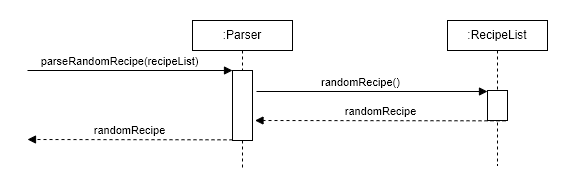

The diagram above was exported from draw.io. Its source (the exported page's mxGraphModel, read from the mxfile embedded in the PNG):
<mxGraphModel dx="1050" dy="573" grid="1" gridSize="10" guides="1" tooltips="1" connect="1" arrows="1" fold="1" page="1" pageScale="1" pageWidth="850" pageHeight="1100" math="0" shadow="0">
  <root>
    <mxCell id="0" />
    <mxCell id="1" parent="0" />
    <mxCell id="s0rDMdlFasftcmTUgx0m-3" value=":RecipeList" style="shape=umlLifeline;perimeter=lifelinePerimeter;whiteSpace=wrap;html=1;container=1;dropTarget=0;collapsible=0;recursiveResize=0;outlineConnect=0;portConstraint=eastwest;newEdgeStyle={&quot;edgeStyle&quot;:&quot;elbowEdgeStyle&quot;,&quot;elbow&quot;:&quot;vertical&quot;,&quot;curved&quot;:0,&quot;rounded&quot;:0};size=30;" vertex="1" parent="1">
      <mxGeometry x="570" y="60" width="100" height="145" as="geometry" />
    </mxCell>
    <mxCell id="s0rDMdlFasftcmTUgx0m-4" value="" style="html=1;points=[];perimeter=orthogonalPerimeter;outlineConnect=0;targetShapes=umlLifeline;portConstraint=eastwest;newEdgeStyle={&quot;edgeStyle&quot;:&quot;elbowEdgeStyle&quot;,&quot;elbow&quot;:&quot;vertical&quot;,&quot;curved&quot;:0,&quot;rounded&quot;:0};" vertex="1" parent="s0rDMdlFasftcmTUgx0m-3">
      <mxGeometry x="40" y="70" width="20" height="30" as="geometry" />
    </mxCell>
    <mxCell id="s0rDMdlFasftcmTUgx0m-5" value=":Parser" style="shape=umlLifeline;perimeter=lifelinePerimeter;whiteSpace=wrap;html=1;container=1;dropTarget=0;collapsible=0;recursiveResize=0;outlineConnect=0;portConstraint=eastwest;newEdgeStyle={&quot;edgeStyle&quot;:&quot;elbowEdgeStyle&quot;,&quot;elbow&quot;:&quot;vertical&quot;,&quot;curved&quot;:0,&quot;rounded&quot;:0};size=30;" vertex="1" parent="1">
      <mxGeometry x="315" y="60" width="100" height="150" as="geometry" />
    </mxCell>
    <mxCell id="s0rDMdlFasftcmTUgx0m-6" value="" style="html=1;points=[];perimeter=orthogonalPerimeter;outlineConnect=0;targetShapes=umlLifeline;portConstraint=eastwest;newEdgeStyle={&quot;edgeStyle&quot;:&quot;elbowEdgeStyle&quot;,&quot;elbow&quot;:&quot;vertical&quot;,&quot;curved&quot;:0,&quot;rounded&quot;:0};" vertex="1" parent="s0rDMdlFasftcmTUgx0m-5">
      <mxGeometry x="40" y="50" width="20" height="70" as="geometry" />
    </mxCell>
    <mxCell id="s0rDMdlFasftcmTUgx0m-8" value="parseRandomRecipe(recipeList)" style="html=1;verticalAlign=bottom;endArrow=block;edgeStyle=elbowEdgeStyle;elbow=vertical;curved=0;rounded=0;" edge="1" parent="1" target="s0rDMdlFasftcmTUgx0m-6">
      <mxGeometry x="-0.1" width="80" relative="1" as="geometry">
        <mxPoint x="150" y="110" as="sourcePoint" />
        <mxPoint x="300" y="110" as="targetPoint" />
        <mxPoint as="offset" />
      </mxGeometry>
    </mxCell>
    <mxCell id="s0rDMdlFasftcmTUgx0m-11" value="randomRecipe" style="html=1;verticalAlign=bottom;endArrow=block;edgeStyle=elbowEdgeStyle;elbow=vertical;curved=0;rounded=0;dashed=1;" edge="1" parent="1">
      <mxGeometry width="80" relative="1" as="geometry">
        <mxPoint x="355" y="179.33333333333337" as="sourcePoint" />
        <mxPoint x="150" y="179" as="targetPoint" />
      </mxGeometry>
    </mxCell>
    <mxCell id="s0rDMdlFasftcmTUgx0m-23" value="randomRecipe()" style="html=1;verticalAlign=bottom;endArrow=block;edgeStyle=elbowEdgeStyle;elbow=vertical;curved=0;rounded=0;" edge="1" parent="1">
      <mxGeometry x="-0.1023" width="80" relative="1" as="geometry">
        <mxPoint x="379" y="131" as="sourcePoint" />
        <mxPoint x="610" y="131" as="targetPoint" />
        <mxPoint as="offset" />
      </mxGeometry>
    </mxCell>
    <mxCell id="s0rDMdlFasftcmTUgx0m-25" value="randomRecipe" style="html=1;verticalAlign=bottom;endArrow=block;edgeStyle=elbowEdgeStyle;elbow=vertical;curved=0;rounded=0;dashed=1;" edge="1" parent="1">
      <mxGeometry width="80" relative="1" as="geometry">
        <mxPoint x="628" y="160.33333333333337" as="sourcePoint" />
        <mxPoint x="377.5" y="160" as="targetPoint" />
        <Array as="points" />
      </mxGeometry>
    </mxCell>
  </root>
</mxGraphModel>